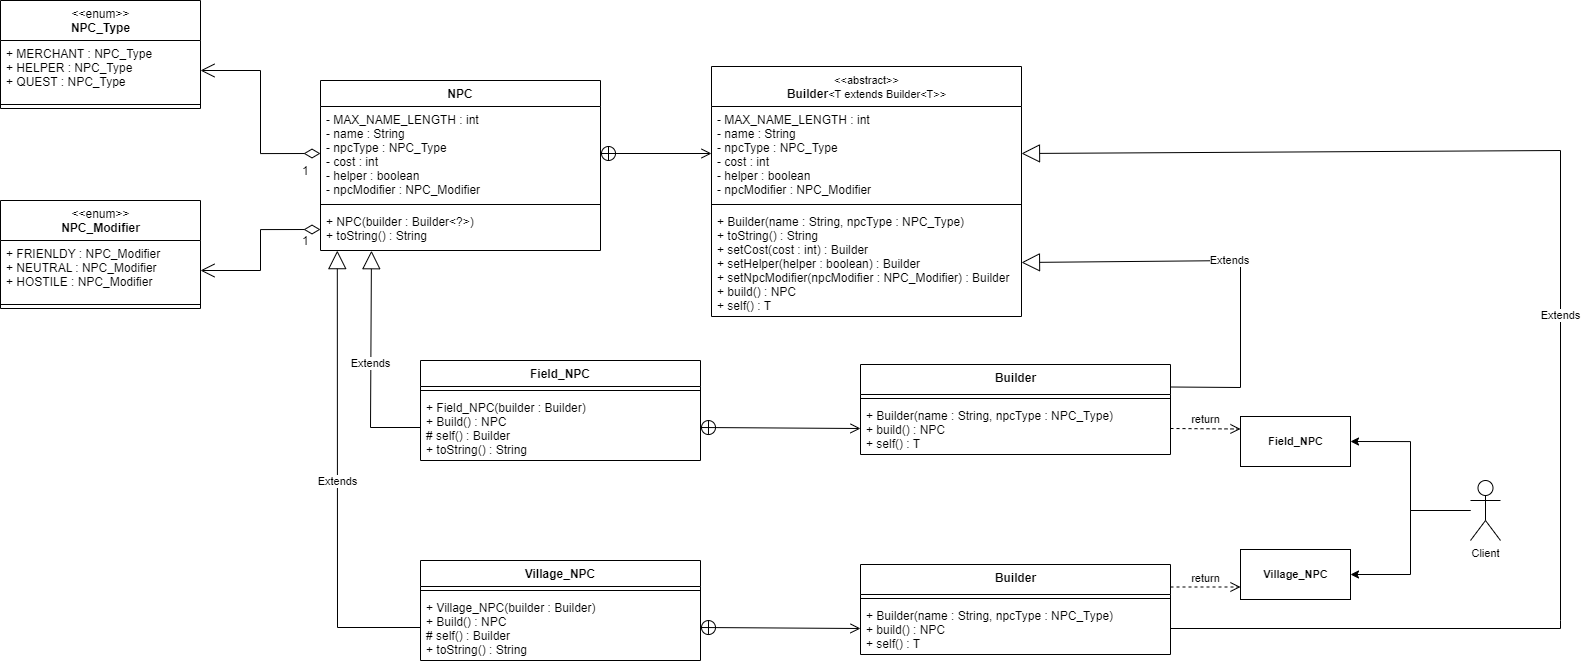

The diagram above was exported from draw.io. Its source (the exported page's mxGraphModel, read from the mxfile embedded in the PNG):
<mxGraphModel dx="2188" dy="1172" grid="1" gridSize="10" guides="1" tooltips="1" connect="1" arrows="1" fold="1" page="1" pageScale="1" pageWidth="1169" pageHeight="1654" math="0" shadow="0">
  <root>
    <mxCell id="WIyWlLk6GJQsqaUBKTNV-0" />
    <mxCell id="WIyWlLk6GJQsqaUBKTNV-1" parent="WIyWlLk6GJQsqaUBKTNV-0" />
    <mxCell id="kcyVbWiBj3wH5_LdSBAH-0" value="NPC" style="swimlane;fontStyle=1;align=center;verticalAlign=top;childLayout=stackLayout;horizontal=1;startSize=26;horizontalStack=0;resizeParent=1;resizeParentMax=0;resizeLast=0;collapsible=1;marginBottom=0;" parent="WIyWlLk6GJQsqaUBKTNV-1" vertex="1">
      <mxGeometry x="360" y="200" width="280" height="170" as="geometry" />
    </mxCell>
    <mxCell id="kcyVbWiBj3wH5_LdSBAH-1" value="- MAX_NAME_LENGTH : int&#10;- name : String&#10;- npcType : NPC_Type&#10;- cost : int&#10;- helper : boolean&#10;- npcModifier : NPC_Modifier " style="text;strokeColor=none;fillColor=none;align=left;verticalAlign=top;spacingLeft=4;spacingRight=4;overflow=hidden;rotatable=0;points=[[0,0.5],[1,0.5]];portConstraint=eastwest;" parent="kcyVbWiBj3wH5_LdSBAH-0" vertex="1">
      <mxGeometry y="26" width="280" height="94" as="geometry" />
    </mxCell>
    <mxCell id="kcyVbWiBj3wH5_LdSBAH-2" value="" style="line;strokeWidth=1;fillColor=none;align=left;verticalAlign=middle;spacingTop=-1;spacingLeft=3;spacingRight=3;rotatable=0;labelPosition=right;points=[];portConstraint=eastwest;" parent="kcyVbWiBj3wH5_LdSBAH-0" vertex="1">
      <mxGeometry y="120" width="280" height="8" as="geometry" />
    </mxCell>
    <mxCell id="kcyVbWiBj3wH5_LdSBAH-3" value="+ NPC(builder : Builder&lt;?&gt;)&#10;+ toString() : String" style="text;strokeColor=none;fillColor=none;align=left;verticalAlign=top;spacingLeft=4;spacingRight=4;overflow=hidden;rotatable=0;points=[[0,0.5],[1,0.5]];portConstraint=eastwest;" parent="kcyVbWiBj3wH5_LdSBAH-0" vertex="1">
      <mxGeometry y="128" width="280" height="42" as="geometry" />
    </mxCell>
    <mxCell id="kcyVbWiBj3wH5_LdSBAH-4" value="&lt;font style=&quot;font-size: 11px; font-weight: normal;&quot;&gt;&amp;lt;&amp;lt;abstract&amp;gt;&amp;gt;&lt;/font&gt;&lt;br&gt;Builder&lt;span style=&quot;font-size: 11px; font-weight: 400;&quot;&gt;&amp;lt;T extends Builder&amp;lt;T&amp;gt;&amp;gt;&lt;/span&gt;" style="swimlane;fontStyle=1;align=center;verticalAlign=top;childLayout=stackLayout;horizontal=1;startSize=40;horizontalStack=0;resizeParent=1;resizeParentMax=0;resizeLast=0;collapsible=1;marginBottom=0;html=1;" parent="WIyWlLk6GJQsqaUBKTNV-1" vertex="1">
      <mxGeometry x="751" y="186" width="310" height="250" as="geometry" />
    </mxCell>
    <mxCell id="kcyVbWiBj3wH5_LdSBAH-5" value="- MAX_NAME_LENGTH : int&#10;- name : String&#10;- npcType : NPC_Type&#10;- cost : int&#10;- helper : boolean&#10;- npcModifier : NPC_Modifier " style="text;strokeColor=none;fillColor=none;align=left;verticalAlign=top;spacingLeft=4;spacingRight=4;overflow=hidden;rotatable=0;points=[[0,0.5],[1,0.5]];portConstraint=eastwest;" parent="kcyVbWiBj3wH5_LdSBAH-4" vertex="1">
      <mxGeometry y="40" width="310" height="94" as="geometry" />
    </mxCell>
    <mxCell id="kcyVbWiBj3wH5_LdSBAH-6" value="" style="line;strokeWidth=1;fillColor=none;align=left;verticalAlign=middle;spacingTop=-1;spacingLeft=3;spacingRight=3;rotatable=0;labelPosition=right;points=[];portConstraint=eastwest;" parent="kcyVbWiBj3wH5_LdSBAH-4" vertex="1">
      <mxGeometry y="134" width="310" height="8" as="geometry" />
    </mxCell>
    <mxCell id="kcyVbWiBj3wH5_LdSBAH-7" value="+ Builder(name : String, npcType : NPC_Type)&#10;+ toString() : String&#10;+ setCost(cost : int) : Builder&#10;+ setHelper(helper : boolean) : Builder&#10;+ setNpcModifier(npcModifier : NPC_Modifier) : Builder&#10;+ build() : NPC&#10;+ self() : T" style="text;strokeColor=none;fillColor=none;align=left;verticalAlign=top;spacingLeft=4;spacingRight=4;overflow=hidden;rotatable=0;points=[[0,0.5],[1,0.5]];portConstraint=eastwest;" parent="kcyVbWiBj3wH5_LdSBAH-4" vertex="1">
      <mxGeometry y="142" width="310" height="108" as="geometry" />
    </mxCell>
    <mxCell id="kcyVbWiBj3wH5_LdSBAH-8" value="" style="endArrow=open;startArrow=circlePlus;endFill=0;startFill=0;endSize=8;html=1;rounded=0;exitX=1;exitY=0.5;exitDx=0;exitDy=0;entryX=0;entryY=0.5;entryDx=0;entryDy=0;" parent="WIyWlLk6GJQsqaUBKTNV-1" source="kcyVbWiBj3wH5_LdSBAH-1" target="kcyVbWiBj3wH5_LdSBAH-5" edge="1">
      <mxGeometry width="160" relative="1" as="geometry">
        <mxPoint x="505" y="560" as="sourcePoint" />
        <mxPoint x="665" y="560" as="targetPoint" />
      </mxGeometry>
    </mxCell>
    <mxCell id="kcyVbWiBj3wH5_LdSBAH-13" value="&lt;span style=&quot;font-weight: normal;&quot;&gt;&lt;font style=&quot;font-size: 12px;&quot;&gt;&amp;lt;&amp;lt;enum&amp;gt;&amp;gt;&lt;/font&gt;&lt;/span&gt;&lt;br&gt;NPC_Type" style="swimlane;fontStyle=1;align=center;verticalAlign=top;childLayout=stackLayout;horizontal=1;startSize=40;horizontalStack=0;resizeParent=1;resizeParentMax=0;resizeLast=0;collapsible=1;marginBottom=0;html=1;" parent="WIyWlLk6GJQsqaUBKTNV-1" vertex="1">
      <mxGeometry x="40" y="120" width="200" height="108" as="geometry" />
    </mxCell>
    <mxCell id="kcyVbWiBj3wH5_LdSBAH-14" value="+ MERCHANT : NPC_Type&#10;+ HELPER : NPC_Type&#10;+ QUEST : NPC_Type" style="text;strokeColor=none;fillColor=none;align=left;verticalAlign=top;spacingLeft=4;spacingRight=4;overflow=hidden;rotatable=0;points=[[0,0.5],[1,0.5]];portConstraint=eastwest;" parent="kcyVbWiBj3wH5_LdSBAH-13" vertex="1">
      <mxGeometry y="40" width="200" height="60" as="geometry" />
    </mxCell>
    <mxCell id="kcyVbWiBj3wH5_LdSBAH-15" value="" style="line;strokeWidth=1;fillColor=none;align=left;verticalAlign=middle;spacingTop=-1;spacingLeft=3;spacingRight=3;rotatable=0;labelPosition=right;points=[];portConstraint=eastwest;" parent="kcyVbWiBj3wH5_LdSBAH-13" vertex="1">
      <mxGeometry y="100" width="200" height="8" as="geometry" />
    </mxCell>
    <mxCell id="kcyVbWiBj3wH5_LdSBAH-17" value="&lt;span style=&quot;font-weight: normal;&quot;&gt;&lt;font style=&quot;font-size: 12px;&quot;&gt;&amp;lt;&amp;lt;enum&amp;gt;&amp;gt;&lt;/font&gt;&lt;/span&gt;&lt;br&gt;NPC_Modifier" style="swimlane;fontStyle=1;align=center;verticalAlign=top;childLayout=stackLayout;horizontal=1;startSize=40;horizontalStack=0;resizeParent=1;resizeParentMax=0;resizeLast=0;collapsible=1;marginBottom=0;html=1;" parent="WIyWlLk6GJQsqaUBKTNV-1" vertex="1">
      <mxGeometry x="40" y="320" width="200" height="108" as="geometry" />
    </mxCell>
    <mxCell id="kcyVbWiBj3wH5_LdSBAH-18" value="+ FRIENLDY : NPC_Modifier&#10;+ NEUTRAL : NPC_Modifier&#10;+ HOSTILE : NPC_Modifier" style="text;strokeColor=none;fillColor=none;align=left;verticalAlign=top;spacingLeft=4;spacingRight=4;overflow=hidden;rotatable=0;points=[[0,0.5],[1,0.5]];portConstraint=eastwest;" parent="kcyVbWiBj3wH5_LdSBAH-17" vertex="1">
      <mxGeometry y="40" width="200" height="60" as="geometry" />
    </mxCell>
    <mxCell id="kcyVbWiBj3wH5_LdSBAH-19" value="" style="line;strokeWidth=1;fillColor=none;align=left;verticalAlign=middle;spacingTop=-1;spacingLeft=3;spacingRight=3;rotatable=0;labelPosition=right;points=[];portConstraint=eastwest;" parent="kcyVbWiBj3wH5_LdSBAH-17" vertex="1">
      <mxGeometry y="100" width="200" height="8" as="geometry" />
    </mxCell>
    <mxCell id="kcyVbWiBj3wH5_LdSBAH-20" value="1" style="endArrow=open;html=1;endSize=12;startArrow=diamondThin;startSize=14;startFill=0;edgeStyle=orthogonalEdgeStyle;align=left;verticalAlign=bottom;rounded=0;fontSize=12;exitX=0;exitY=0.5;exitDx=0;exitDy=0;entryX=1;entryY=0.5;entryDx=0;entryDy=0;" parent="WIyWlLk6GJQsqaUBKTNV-1" source="kcyVbWiBj3wH5_LdSBAH-1" target="kcyVbWiBj3wH5_LdSBAH-14" edge="1">
      <mxGeometry x="-0.8029" y="27" relative="1" as="geometry">
        <mxPoint x="640" y="480" as="sourcePoint" />
        <mxPoint x="310" y="480" as="targetPoint" />
        <mxPoint as="offset" />
      </mxGeometry>
    </mxCell>
    <mxCell id="kcyVbWiBj3wH5_LdSBAH-21" value="1" style="endArrow=open;html=1;endSize=12;startArrow=diamondThin;startSize=14;startFill=0;edgeStyle=orthogonalEdgeStyle;align=left;verticalAlign=bottom;rounded=0;fontSize=12;exitX=0;exitY=0.5;exitDx=0;exitDy=0;entryX=1;entryY=0.5;entryDx=0;entryDy=0;" parent="WIyWlLk6GJQsqaUBKTNV-1" source="kcyVbWiBj3wH5_LdSBAH-3" target="kcyVbWiBj3wH5_LdSBAH-18" edge="1">
      <mxGeometry x="-0.7516" y="21" relative="1" as="geometry">
        <mxPoint x="370" y="283" as="sourcePoint" />
        <mxPoint x="250" y="200" as="targetPoint" />
        <mxPoint as="offset" />
      </mxGeometry>
    </mxCell>
    <mxCell id="P5X0RTnI9AF99aki87Lp-0" value="Field_NPC" style="swimlane;fontStyle=1;align=center;verticalAlign=top;childLayout=stackLayout;horizontal=1;startSize=26;horizontalStack=0;resizeParent=1;resizeParentMax=0;resizeLast=0;collapsible=1;marginBottom=0;" vertex="1" parent="WIyWlLk6GJQsqaUBKTNV-1">
      <mxGeometry x="460" y="480" width="280" height="100" as="geometry" />
    </mxCell>
    <mxCell id="P5X0RTnI9AF99aki87Lp-2" value="" style="line;strokeWidth=1;fillColor=none;align=left;verticalAlign=middle;spacingTop=-1;spacingLeft=3;spacingRight=3;rotatable=0;labelPosition=right;points=[];portConstraint=eastwest;" vertex="1" parent="P5X0RTnI9AF99aki87Lp-0">
      <mxGeometry y="26" width="280" height="8" as="geometry" />
    </mxCell>
    <mxCell id="P5X0RTnI9AF99aki87Lp-3" value="+ Field_NPC(builder : Builder)&#10;+ Build() : NPC&#10;# self() : Builder&#10;+ toString() : String" style="text;strokeColor=none;fillColor=none;align=left;verticalAlign=top;spacingLeft=4;spacingRight=4;overflow=hidden;rotatable=0;points=[[0,0.5],[1,0.5]];portConstraint=eastwest;" vertex="1" parent="P5X0RTnI9AF99aki87Lp-0">
      <mxGeometry y="34" width="280" height="66" as="geometry" />
    </mxCell>
    <mxCell id="P5X0RTnI9AF99aki87Lp-4" value="Village_NPC" style="swimlane;fontStyle=1;align=center;verticalAlign=top;childLayout=stackLayout;horizontal=1;startSize=26;horizontalStack=0;resizeParent=1;resizeParentMax=0;resizeLast=0;collapsible=1;marginBottom=0;" vertex="1" parent="WIyWlLk6GJQsqaUBKTNV-1">
      <mxGeometry x="460" y="680" width="280" height="100" as="geometry" />
    </mxCell>
    <mxCell id="P5X0RTnI9AF99aki87Lp-5" value="" style="line;strokeWidth=1;fillColor=none;align=left;verticalAlign=middle;spacingTop=-1;spacingLeft=3;spacingRight=3;rotatable=0;labelPosition=right;points=[];portConstraint=eastwest;" vertex="1" parent="P5X0RTnI9AF99aki87Lp-4">
      <mxGeometry y="26" width="280" height="8" as="geometry" />
    </mxCell>
    <mxCell id="P5X0RTnI9AF99aki87Lp-6" value="+ Village_NPC(builder : Builder)&#10;+ Build() : NPC&#10;# self() : Builder&#10;+ toString() : String" style="text;strokeColor=none;fillColor=none;align=left;verticalAlign=top;spacingLeft=4;spacingRight=4;overflow=hidden;rotatable=0;points=[[0,0.5],[1,0.5]];portConstraint=eastwest;" vertex="1" parent="P5X0RTnI9AF99aki87Lp-4">
      <mxGeometry y="34" width="280" height="66" as="geometry" />
    </mxCell>
    <mxCell id="P5X0RTnI9AF99aki87Lp-26" style="edgeStyle=orthogonalEdgeStyle;rounded=0;orthogonalLoop=1;jettySize=auto;html=1;entryX=1;entryY=0.5;entryDx=0;entryDy=0;fontSize=11;" edge="1" parent="WIyWlLk6GJQsqaUBKTNV-1" source="P5X0RTnI9AF99aki87Lp-7" target="P5X0RTnI9AF99aki87Lp-13">
      <mxGeometry relative="1" as="geometry" />
    </mxCell>
    <mxCell id="P5X0RTnI9AF99aki87Lp-27" style="edgeStyle=orthogonalEdgeStyle;rounded=0;orthogonalLoop=1;jettySize=auto;html=1;entryX=1;entryY=0.5;entryDx=0;entryDy=0;fontSize=11;" edge="1" parent="WIyWlLk6GJQsqaUBKTNV-1" source="P5X0RTnI9AF99aki87Lp-7" target="P5X0RTnI9AF99aki87Lp-14">
      <mxGeometry relative="1" as="geometry" />
    </mxCell>
    <mxCell id="P5X0RTnI9AF99aki87Lp-7" value="Client" style="shape=umlActor;verticalLabelPosition=bottom;verticalAlign=top;html=1;fontSize=11;" vertex="1" parent="WIyWlLk6GJQsqaUBKTNV-1">
      <mxGeometry x="1510" y="600" width="30" height="60" as="geometry" />
    </mxCell>
    <mxCell id="P5X0RTnI9AF99aki87Lp-9" value="Extends" style="endArrow=block;endSize=16;endFill=0;html=1;rounded=0;fontSize=11;exitX=0;exitY=0.5;exitDx=0;exitDy=0;entryX=0.182;entryY=1.005;entryDx=0;entryDy=0;entryPerimeter=0;" edge="1" parent="WIyWlLk6GJQsqaUBKTNV-1" source="P5X0RTnI9AF99aki87Lp-3" target="kcyVbWiBj3wH5_LdSBAH-3">
      <mxGeometry width="160" relative="1" as="geometry">
        <mxPoint x="510" y="520" as="sourcePoint" />
        <mxPoint x="390" y="390" as="targetPoint" />
        <Array as="points">
          <mxPoint x="410" y="547" />
        </Array>
      </mxGeometry>
    </mxCell>
    <mxCell id="P5X0RTnI9AF99aki87Lp-10" value="Extends" style="endArrow=block;endSize=16;endFill=0;html=1;rounded=0;fontSize=11;exitX=0;exitY=0.5;exitDx=0;exitDy=0;entryX=0.06;entryY=1.003;entryDx=0;entryDy=0;entryPerimeter=0;" edge="1" parent="WIyWlLk6GJQsqaUBKTNV-1" source="P5X0RTnI9AF99aki87Lp-6" target="kcyVbWiBj3wH5_LdSBAH-3">
      <mxGeometry width="160" relative="1" as="geometry">
        <mxPoint x="450" y="557" as="sourcePoint" />
        <mxPoint x="400" y="400" as="targetPoint" />
        <Array as="points">
          <mxPoint x="377" y="747" />
        </Array>
      </mxGeometry>
    </mxCell>
    <mxCell id="P5X0RTnI9AF99aki87Lp-11" value="" style="endArrow=open;startArrow=circlePlus;endFill=0;startFill=0;endSize=8;html=1;rounded=0;exitX=1;exitY=0.5;exitDx=0;exitDy=0;entryX=0;entryY=0.5;entryDx=0;entryDy=0;" edge="1" parent="WIyWlLk6GJQsqaUBKTNV-1" source="P5X0RTnI9AF99aki87Lp-3" target="P5X0RTnI9AF99aki87Lp-18">
      <mxGeometry width="160" relative="1" as="geometry">
        <mxPoint x="870" y="520.0000000000001" as="sourcePoint" />
        <mxPoint x="840" y="550" as="targetPoint" />
      </mxGeometry>
    </mxCell>
    <mxCell id="P5X0RTnI9AF99aki87Lp-12" value="" style="endArrow=open;startArrow=circlePlus;endFill=0;startFill=0;endSize=8;html=1;rounded=0;exitX=1;exitY=0.5;exitDx=0;exitDy=0;entryX=0;entryY=0.5;entryDx=0;entryDy=0;" edge="1" parent="WIyWlLk6GJQsqaUBKTNV-1" source="P5X0RTnI9AF99aki87Lp-6" target="P5X0RTnI9AF99aki87Lp-21">
      <mxGeometry width="160" relative="1" as="geometry">
        <mxPoint x="750" y="557" as="sourcePoint" />
        <mxPoint x="870" y="680" as="targetPoint" />
      </mxGeometry>
    </mxCell>
    <mxCell id="P5X0RTnI9AF99aki87Lp-13" value="&lt;b&gt;Field_NPC&lt;/b&gt;" style="html=1;fontSize=11;" vertex="1" parent="WIyWlLk6GJQsqaUBKTNV-1">
      <mxGeometry x="1280" y="536" width="110" height="50" as="geometry" />
    </mxCell>
    <mxCell id="P5X0RTnI9AF99aki87Lp-14" value="&lt;b&gt;Village_NPC&lt;/b&gt;" style="html=1;fontSize=11;" vertex="1" parent="WIyWlLk6GJQsqaUBKTNV-1">
      <mxGeometry x="1280" y="669" width="110" height="50" as="geometry" />
    </mxCell>
    <mxCell id="P5X0RTnI9AF99aki87Lp-15" value="Builder" style="swimlane;fontStyle=1;align=center;verticalAlign=top;childLayout=stackLayout;horizontal=1;startSize=30;horizontalStack=0;resizeParent=1;resizeParentMax=0;resizeLast=0;collapsible=1;marginBottom=0;html=1;" vertex="1" parent="WIyWlLk6GJQsqaUBKTNV-1">
      <mxGeometry x="900" y="484" width="310" height="90" as="geometry" />
    </mxCell>
    <mxCell id="P5X0RTnI9AF99aki87Lp-17" value="" style="line;strokeWidth=1;fillColor=none;align=left;verticalAlign=middle;spacingTop=-1;spacingLeft=3;spacingRight=3;rotatable=0;labelPosition=right;points=[];portConstraint=eastwest;" vertex="1" parent="P5X0RTnI9AF99aki87Lp-15">
      <mxGeometry y="30" width="310" height="8" as="geometry" />
    </mxCell>
    <mxCell id="P5X0RTnI9AF99aki87Lp-18" value="+ Builder(name : String, npcType : NPC_Type)&#10;+ build() : NPC&#10;+ self() : T" style="text;strokeColor=none;fillColor=none;align=left;verticalAlign=top;spacingLeft=4;spacingRight=4;overflow=hidden;rotatable=0;points=[[0,0.5],[1,0.5]];portConstraint=eastwest;" vertex="1" parent="P5X0RTnI9AF99aki87Lp-15">
      <mxGeometry y="38" width="310" height="52" as="geometry" />
    </mxCell>
    <mxCell id="P5X0RTnI9AF99aki87Lp-19" value="Builder" style="swimlane;fontStyle=1;align=center;verticalAlign=top;childLayout=stackLayout;horizontal=1;startSize=30;horizontalStack=0;resizeParent=1;resizeParentMax=0;resizeLast=0;collapsible=1;marginBottom=0;html=1;" vertex="1" parent="WIyWlLk6GJQsqaUBKTNV-1">
      <mxGeometry x="900" y="684" width="310" height="90" as="geometry" />
    </mxCell>
    <mxCell id="P5X0RTnI9AF99aki87Lp-20" value="" style="line;strokeWidth=1;fillColor=none;align=left;verticalAlign=middle;spacingTop=-1;spacingLeft=3;spacingRight=3;rotatable=0;labelPosition=right;points=[];portConstraint=eastwest;" vertex="1" parent="P5X0RTnI9AF99aki87Lp-19">
      <mxGeometry y="30" width="310" height="8" as="geometry" />
    </mxCell>
    <mxCell id="P5X0RTnI9AF99aki87Lp-21" value="+ Builder(name : String, npcType : NPC_Type)&#10;+ build() : NPC&#10;+ self() : T" style="text;strokeColor=none;fillColor=none;align=left;verticalAlign=top;spacingLeft=4;spacingRight=4;overflow=hidden;rotatable=0;points=[[0,0.5],[1,0.5]];portConstraint=eastwest;" vertex="1" parent="P5X0RTnI9AF99aki87Lp-19">
      <mxGeometry y="38" width="310" height="52" as="geometry" />
    </mxCell>
    <mxCell id="P5X0RTnI9AF99aki87Lp-22" value="Extends" style="endArrow=block;endSize=16;endFill=0;html=1;rounded=0;fontSize=11;entryX=1;entryY=0.5;entryDx=0;entryDy=0;exitX=1;exitY=0.5;exitDx=0;exitDy=0;" edge="1" parent="WIyWlLk6GJQsqaUBKTNV-1" source="P5X0RTnI9AF99aki87Lp-21" target="kcyVbWiBj3wH5_LdSBAH-5">
      <mxGeometry width="160" relative="1" as="geometry">
        <mxPoint x="1010" y="640" as="sourcePoint" />
        <mxPoint x="1170" y="640" as="targetPoint" />
        <Array as="points">
          <mxPoint x="1600" y="748" />
          <mxPoint x="1600" y="740" />
          <mxPoint x="1600" y="270" />
        </Array>
      </mxGeometry>
    </mxCell>
    <mxCell id="P5X0RTnI9AF99aki87Lp-23" value="Extends" style="endArrow=block;endSize=16;endFill=0;html=1;rounded=0;fontSize=11;entryX=1;entryY=0.5;entryDx=0;entryDy=0;exitX=1;exitY=0.25;exitDx=0;exitDy=0;" edge="1" parent="WIyWlLk6GJQsqaUBKTNV-1" source="P5X0RTnI9AF99aki87Lp-15" target="kcyVbWiBj3wH5_LdSBAH-7">
      <mxGeometry width="160" relative="1" as="geometry">
        <mxPoint x="1010" y="640" as="sourcePoint" />
        <mxPoint x="1170" y="640" as="targetPoint" />
        <Array as="points">
          <mxPoint x="1280" y="507" />
          <mxPoint x="1280" y="380" />
        </Array>
      </mxGeometry>
    </mxCell>
    <mxCell id="P5X0RTnI9AF99aki87Lp-24" value="return" style="html=1;verticalAlign=bottom;endArrow=open;dashed=1;endSize=8;rounded=0;fontSize=11;entryX=0;entryY=0.25;entryDx=0;entryDy=0;exitX=1;exitY=0.5;exitDx=0;exitDy=0;" edge="1" parent="WIyWlLk6GJQsqaUBKTNV-1" source="P5X0RTnI9AF99aki87Lp-18" target="P5X0RTnI9AF99aki87Lp-13">
      <mxGeometry relative="1" as="geometry">
        <mxPoint x="1290" y="540" as="sourcePoint" />
        <mxPoint x="1210" y="540" as="targetPoint" />
      </mxGeometry>
    </mxCell>
    <mxCell id="P5X0RTnI9AF99aki87Lp-25" value="return" style="html=1;verticalAlign=bottom;endArrow=open;dashed=1;endSize=8;rounded=0;fontSize=11;exitX=1;exitY=0.25;exitDx=0;exitDy=0;entryX=0;entryY=0.75;entryDx=0;entryDy=0;" edge="1" parent="WIyWlLk6GJQsqaUBKTNV-1" source="P5X0RTnI9AF99aki87Lp-19" target="P5X0RTnI9AF99aki87Lp-14">
      <mxGeometry relative="1" as="geometry">
        <mxPoint x="1290" y="540" as="sourcePoint" />
        <mxPoint x="1290" y="680" as="targetPoint" />
      </mxGeometry>
    </mxCell>
  </root>
</mxGraphModel>